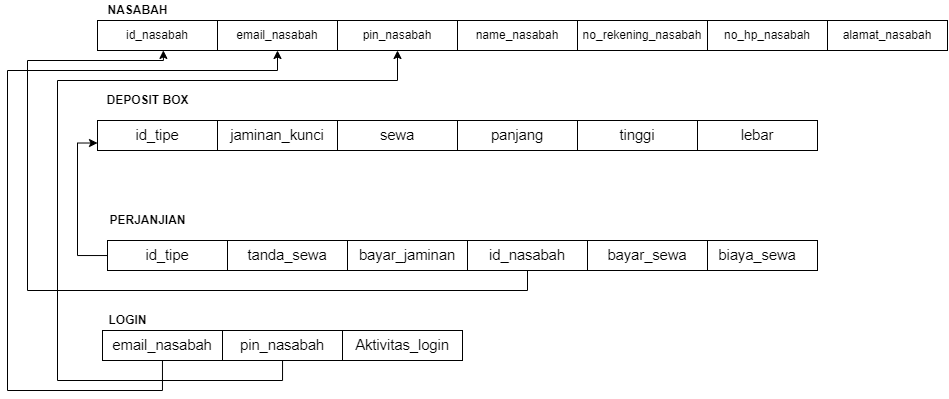

The diagram above was exported from draw.io. Its source (the exported page's mxGraphModel, read from the mxfile embedded in the PNG):
<mxGraphModel dx="1038" dy="674" grid="1" gridSize="10" guides="1" tooltips="1" connect="1" arrows="1" fold="1" page="1" pageScale="1" pageWidth="850" pageHeight="1100" math="0" shadow="0">
  <root>
    <mxCell id="0" />
    <mxCell id="1" parent="0" />
    <mxCell id="g34NTWIQINxldym-_SOt-4" value="&lt;span style=&quot;font-family: Arial; text-align: start;&quot;&gt;email_nasabah&lt;/span&gt;" style="rounded=0;whiteSpace=wrap;html=1;" vertex="1" parent="1">
      <mxGeometry x="350" y="70" width="120" height="30" as="geometry" />
    </mxCell>
    <mxCell id="g34NTWIQINxldym-_SOt-5" value="&lt;span style=&quot;font-family: Arial; text-align: start;&quot;&gt;pin_nasabah&lt;/span&gt;" style="rounded=0;whiteSpace=wrap;html=1;" vertex="1" parent="1">
      <mxGeometry x="470" y="70" width="120" height="30" as="geometry" />
    </mxCell>
    <mxCell id="g34NTWIQINxldym-_SOt-6" value="&lt;span style=&quot;font-family: Arial; text-align: start;&quot;&gt;name_nasabah&lt;/span&gt;" style="rounded=0;whiteSpace=wrap;html=1;" vertex="1" parent="1">
      <mxGeometry x="590" y="70" width="120" height="30" as="geometry" />
    </mxCell>
    <mxCell id="g34NTWIQINxldym-_SOt-8" value="&lt;span style=&quot;font-family: Arial; text-align: start;&quot;&gt;no_rekening_nasabah&lt;/span&gt;" style="rounded=0;whiteSpace=wrap;html=1;" vertex="1" parent="1">
      <mxGeometry x="710" y="70" width="130" height="30" as="geometry" />
    </mxCell>
    <mxCell id="NrWRg4cOrRSQcjHKahBW-12" value="&lt;span id=&quot;docs-internal-guid-7f097f37-7fff-56e9-c556-b50d1ac6d97d&quot;&gt;&lt;span style=&quot;font-size: 11pt ; font-family: &amp;quot;arial&amp;quot; ; background-color: transparent ; vertical-align: baseline&quot;&gt;id_tipe&lt;/span&gt;&lt;/span&gt;" style="rounded=0;whiteSpace=wrap;html=1;" vertex="1" parent="1">
      <mxGeometry x="230" y="170" width="120" height="30" as="geometry" />
    </mxCell>
    <mxCell id="NrWRg4cOrRSQcjHKahBW-13" value="&lt;span id=&quot;docs-internal-guid-f4c2e1fb-7fff-6df8-4a1f-aecb0efb594a&quot;&gt;&lt;span style=&quot;font-size: 11pt ; font-family: &amp;#34;arial&amp;#34; ; background-color: transparent ; vertical-align: baseline&quot;&gt;jaminan_kunci&lt;/span&gt;&lt;/span&gt;" style="rounded=0;whiteSpace=wrap;html=1;" vertex="1" parent="1">
      <mxGeometry x="350" y="170" width="120" height="30" as="geometry" />
    </mxCell>
    <mxCell id="NrWRg4cOrRSQcjHKahBW-14" value="&lt;span id=&quot;docs-internal-guid-f9ff5522-7fff-8558-1af6-185752dce472&quot;&gt;&lt;span style=&quot;font-size: 11pt ; font-family: &amp;quot;arial&amp;quot; ; background-color: transparent ; vertical-align: baseline&quot;&gt;sewa&lt;/span&gt;&lt;/span&gt;" style="rounded=0;whiteSpace=wrap;html=1;" vertex="1" parent="1">
      <mxGeometry x="470" y="170" width="120" height="30" as="geometry" />
    </mxCell>
    <mxCell id="NrWRg4cOrRSQcjHKahBW-15" value="&lt;span id=&quot;docs-internal-guid-96a26b34-7fff-95e1-035d-124133c7f2cc&quot;&gt;&lt;span style=&quot;font-size: 11pt ; font-family: &amp;#34;arial&amp;#34; ; background-color: transparent ; vertical-align: baseline&quot;&gt;panjang &lt;/span&gt;&lt;/span&gt;" style="rounded=0;whiteSpace=wrap;html=1;" vertex="1" parent="1">
      <mxGeometry x="590" y="170" width="120" height="30" as="geometry" />
    </mxCell>
    <mxCell id="NrWRg4cOrRSQcjHKahBW-16" value="&lt;span id=&quot;docs-internal-guid-462d56e4-7fff-a9dd-560a-8b3ed731799c&quot;&gt;&lt;span style=&quot;font-size: 11pt ; font-family: &amp;#34;arial&amp;#34; ; background-color: transparent ; vertical-align: baseline&quot;&gt;tinggi &lt;/span&gt;&lt;/span&gt;" style="rounded=0;whiteSpace=wrap;html=1;" vertex="1" parent="1">
      <mxGeometry x="710" y="170" width="120" height="30" as="geometry" />
    </mxCell>
    <mxCell id="g34NTWIQINxldym-_SOt-9" value="&lt;b&gt;NASABAH&lt;/b&gt;" style="text;html=1;align=center;verticalAlign=middle;resizable=0;points=[];autosize=1;strokeColor=none;fillColor=none;" vertex="1" parent="1">
      <mxGeometry x="230" y="50" width="80" height="20" as="geometry" />
    </mxCell>
    <mxCell id="NrWRg4cOrRSQcjHKahBW-17" value="&lt;span style=&quot;font-family: Arial; text-align: start;&quot;&gt;no_hp_nasabah&lt;/span&gt;" style="rounded=0;whiteSpace=wrap;html=1;" vertex="1" parent="1">
      <mxGeometry x="840" y="70" width="120" height="30" as="geometry" />
    </mxCell>
    <mxCell id="NrWRg4cOrRSQcjHKahBW-18" value="&lt;span style=&quot;font-family: Arial; text-align: start;&quot;&gt;alamat_nasabah&lt;/span&gt;" style="rounded=0;whiteSpace=wrap;html=1;" vertex="1" parent="1">
      <mxGeometry x="960" y="70" width="120" height="30" as="geometry" />
    </mxCell>
    <mxCell id="g34NTWIQINxldym-_SOt-10" value="&lt;b&gt;DEPOSIT BOX&lt;/b&gt;" style="text;html=1;align=center;verticalAlign=middle;resizable=0;points=[];autosize=1;strokeColor=none;fillColor=none;" vertex="1" parent="1">
      <mxGeometry x="230" y="140" width="100" height="20" as="geometry" />
    </mxCell>
    <mxCell id="g34NTWIQINxldym-_SOt-11" value="&lt;span id=&quot;docs-internal-guid-cde36bc9-7fff-b958-6174-078bbbd38233&quot;&gt;&lt;span style=&quot;font-size: 11pt ; font-family: &amp;#34;arial&amp;#34; ; background-color: transparent ; vertical-align: baseline&quot;&gt;lebar&lt;/span&gt;&lt;/span&gt;" style="rounded=0;whiteSpace=wrap;html=1;" vertex="1" parent="1">
      <mxGeometry x="830" y="170" width="120" height="30" as="geometry" />
    </mxCell>
    <mxCell id="NrWRg4cOrRSQcjHKahBW-19" value="&lt;span style=&quot;font-family: Arial; text-align: start;&quot;&gt;id_nasabah&lt;/span&gt;" style="rounded=0;whiteSpace=wrap;html=1;" vertex="1" parent="1">
      <mxGeometry x="230" y="70" width="120" height="30" as="geometry" />
    </mxCell>
    <mxCell id="NrWRg4cOrRSQcjHKahBW-27" style="edgeStyle=orthogonalEdgeStyle;rounded=0;orthogonalLoop=1;jettySize=auto;html=1;entryX=0;entryY=0.75;entryDx=0;entryDy=0;" edge="1" parent="1" source="g34NTWIQINxldym-_SOt-12" target="NrWRg4cOrRSQcjHKahBW-12">
      <mxGeometry relative="1" as="geometry">
        <Array as="points">
          <mxPoint x="210" y="305" />
          <mxPoint x="210" y="193" />
        </Array>
      </mxGeometry>
    </mxCell>
    <mxCell id="g34NTWIQINxldym-_SOt-12" value="&lt;span style=&quot;font-family: Arial; font-size: 14.6667px; text-align: start;&quot;&gt;id_tipe&lt;/span&gt;" style="rounded=0;whiteSpace=wrap;html=1;" vertex="1" parent="1">
      <mxGeometry x="240" y="290" width="120" height="30" as="geometry" />
    </mxCell>
    <mxCell id="g34NTWIQINxldym-_SOt-13" value="&lt;span style=&quot;font-family: Arial; font-size: 14.6667px; text-align: start;&quot;&gt;tanda_sewa&lt;/span&gt;" style="rounded=0;whiteSpace=wrap;html=1;" vertex="1" parent="1">
      <mxGeometry x="360" y="290" width="120" height="30" as="geometry" />
    </mxCell>
    <mxCell id="g34NTWIQINxldym-_SOt-14" value="&lt;span style=&quot;font-family: Arial; font-size: 14.6667px; text-align: start;&quot;&gt;biaya_sewa&lt;/span&gt;" style="rounded=0;whiteSpace=wrap;html=1;" vertex="1" parent="1">
      <mxGeometry x="830" y="290" width="120" height="30" as="geometry" />
    </mxCell>
    <mxCell id="g34NTWIQINxldym-_SOt-15" value="&lt;span style=&quot;font-family: Arial; font-size: 14.6667px; text-align: start;&quot;&gt;bayar_jaminan&lt;/span&gt;" style="rounded=0;whiteSpace=wrap;html=1;" vertex="1" parent="1">
      <mxGeometry x="480" y="290" width="120" height="30" as="geometry" />
    </mxCell>
    <mxCell id="NrWRg4cOrRSQcjHKahBW-31" style="edgeStyle=orthogonalEdgeStyle;rounded=0;orthogonalLoop=1;jettySize=auto;html=1;entryX=0.549;entryY=0.997;entryDx=0;entryDy=0;entryPerimeter=0;" edge="1" parent="1" source="g34NTWIQINxldym-_SOt-16" target="NrWRg4cOrRSQcjHKahBW-19">
      <mxGeometry relative="1" as="geometry">
        <Array as="points">
          <mxPoint x="660" y="340" />
          <mxPoint x="160" y="340" />
          <mxPoint x="160" y="110" />
          <mxPoint x="296" y="110" />
        </Array>
      </mxGeometry>
    </mxCell>
    <mxCell id="g34NTWIQINxldym-_SOt-16" value="&lt;span style=&quot;font-family: Arial; font-size: 14.6667px; text-align: start;&quot;&gt;id_nasabah&lt;/span&gt;" style="rounded=0;whiteSpace=wrap;html=1;" vertex="1" parent="1">
      <mxGeometry x="600" y="290" width="120" height="30" as="geometry" />
    </mxCell>
    <mxCell id="g34NTWIQINxldym-_SOt-17" value="&lt;span style=&quot;font-family: Arial; font-size: 14.6667px; text-align: start;&quot;&gt;bayar_sewa&lt;/span&gt;" style="rounded=0;whiteSpace=wrap;html=1;" vertex="1" parent="1">
      <mxGeometry x="720" y="290" width="120" height="30" as="geometry" />
    </mxCell>
    <mxCell id="NrWRg4cOrRSQcjHKahBW-20" value="&lt;b&gt;PERJANJIAN&lt;/b&gt;" style="text;html=1;align=center;verticalAlign=middle;resizable=0;points=[];autosize=1;strokeColor=none;fillColor=none;" vertex="1" parent="1">
      <mxGeometry x="235" y="260" width="90" height="20" as="geometry" />
    </mxCell>
    <mxCell id="NrWRg4cOrRSQcjHKahBW-29" style="edgeStyle=orthogonalEdgeStyle;rounded=0;orthogonalLoop=1;jettySize=auto;html=1;entryX=0.5;entryY=1;entryDx=0;entryDy=0;" edge="1" parent="1" source="g34NTWIQINxldym-_SOt-19" target="g34NTWIQINxldym-_SOt-4">
      <mxGeometry relative="1" as="geometry">
        <Array as="points">
          <mxPoint x="295" y="440" />
          <mxPoint x="140" y="440" />
          <mxPoint x="140" y="120" />
          <mxPoint x="410" y="120" />
        </Array>
      </mxGeometry>
    </mxCell>
    <mxCell id="g34NTWIQINxldym-_SOt-19" value="&lt;span id=&quot;docs-internal-guid-0bbbc6d1-7fff-0593-316b-8fdad968ad24&quot;&gt;&lt;span style=&quot;font-size: 11pt ; font-family: &amp;#34;arial&amp;#34; ; background-color: transparent ; vertical-align: baseline&quot;&gt;email_nasabah&lt;/span&gt;&lt;/span&gt;" style="rounded=0;whiteSpace=wrap;html=1;" vertex="1" parent="1">
      <mxGeometry x="235" y="380" width="120" height="30" as="geometry" />
    </mxCell>
    <mxCell id="NrWRg4cOrRSQcjHKahBW-28" style="edgeStyle=orthogonalEdgeStyle;rounded=0;orthogonalLoop=1;jettySize=auto;html=1;entryX=0.5;entryY=1;entryDx=0;entryDy=0;" edge="1" parent="1" source="g34NTWIQINxldym-_SOt-20" target="g34NTWIQINxldym-_SOt-5">
      <mxGeometry relative="1" as="geometry">
        <Array as="points">
          <mxPoint x="415" y="430" />
          <mxPoint x="190" y="430" />
          <mxPoint x="190" y="130" />
          <mxPoint x="530" y="130" />
        </Array>
      </mxGeometry>
    </mxCell>
    <mxCell id="g34NTWIQINxldym-_SOt-20" value="&lt;span id=&quot;docs-internal-guid-ac3cef88-7fff-18cd-3f72-7ed95438796f&quot;&gt;&lt;span style=&quot;font-size: 11pt ; font-family: &amp;#34;arial&amp;#34; ; background-color: transparent ; vertical-align: baseline&quot;&gt;pin_nasabah&lt;/span&gt;&lt;/span&gt;" style="rounded=0;whiteSpace=wrap;html=1;" vertex="1" parent="1">
      <mxGeometry x="355" y="380" width="120" height="30" as="geometry" />
    </mxCell>
    <mxCell id="g34NTWIQINxldym-_SOt-22" value="&lt;span id=&quot;docs-internal-guid-a9bcc004-7fff-2850-d8c2-cc426933f01e&quot;&gt;&lt;span style=&quot;font-size: 11pt ; font-family: &amp;#34;arial&amp;#34; ; background-color: transparent ; vertical-align: baseline&quot;&gt;Aktivitas_login&lt;/span&gt;&lt;/span&gt;" style="rounded=0;whiteSpace=wrap;html=1;" vertex="1" parent="1">
      <mxGeometry x="475" y="380" width="120" height="30" as="geometry" />
    </mxCell>
    <mxCell id="g34NTWIQINxldym-_SOt-25" value="&lt;b&gt;LOGIN&lt;/b&gt;" style="text;html=1;align=center;verticalAlign=middle;resizable=0;points=[];autosize=1;strokeColor=none;fillColor=none;" vertex="1" parent="1">
      <mxGeometry x="235" y="360" width="50" height="20" as="geometry" />
    </mxCell>
  </root>
</mxGraphModel>